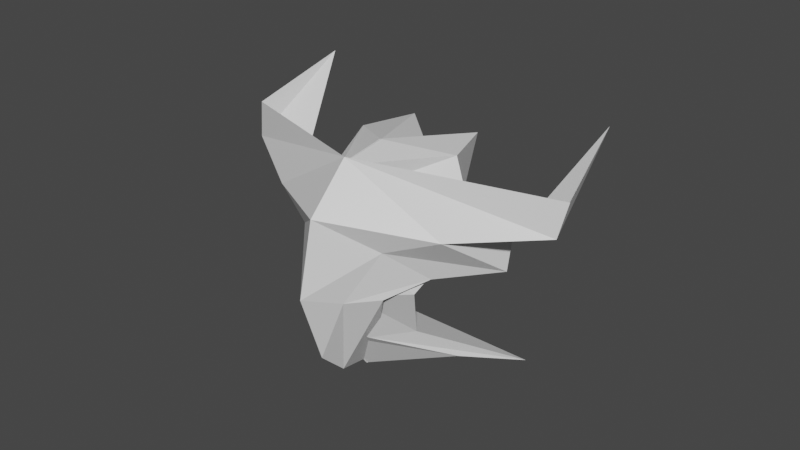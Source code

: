 # Source: boss3.blend  (saved by Blender 2.82.7; exported with 4.5.12 LTS)
import bpy
from mathutils import Matrix  # noqa: F401  (used for matrix-valued properties, if any)

bpy.ops.wm.read_factory_settings(use_empty=True)
scene = bpy.context.scene
scene.name = 'Scene'

# ---- collections
col_collection = bpy.data.collections.new('Collection'); scene.collection.children.link(col_collection)

# ---- materials (node trees are filled in below, after node groups)
mat_material_005 = bpy.data.materials.new('Material.005')
mat_material_005.alpha_threshold = 0.0
mat_material_005.use_transparent_shadow = False
mat_material_005.line_color = (0.0, 0.0, 0.0, 1.0)
mat_material_004 = bpy.data.materials.new('Material.004')
mat_material_004.alpha_threshold = 0.0
mat_material_004.use_transparent_shadow = False
mat_material_004.line_color = (0.0, 0.0, 0.0, 1.0)

# ---- material node trees
mat_material_005.use_nodes = True; mat_material_005.node_tree.nodes.clear()
_N = mat_material_005.node_tree.nodes; _L = mat_material_005.node_tree.links
n0 = _N.new('ShaderNodeOutputMaterial'); n0.name = 'Material Output'; n0.location = (300, 300)
n1 = _N.new('ShaderNodeBsdfPrincipled'); n1.name = 'Principled BSDF'; n1.location = (10, 300)
n1.distribution = 'GGX'
n1.subsurface_method = 'BURLEY'
n1.inputs[2].default_value = 0.4
n1.inputs[3].default_value = 1.45
n1.inputs[27].default_value = (0.0, 0.0, 0.0, 1.0)
n1.inputs[28].default_value = 1.0
_L.new(n1.outputs[0], n0.inputs[0])
n0.is_active_output = True
mat_material_004.use_nodes = True; mat_material_004.node_tree.nodes.clear()
_N = mat_material_004.node_tree.nodes; _L = mat_material_004.node_tree.links
n0 = _N.new('ShaderNodeOutputMaterial'); n0.name = 'Material Output'; n0.location = (300, 300)
n1 = _N.new('ShaderNodeBsdfPrincipled'); n1.name = 'Principled BSDF'; n1.location = (10, 300)
n1.distribution = 'GGX'
n1.subsurface_method = 'BURLEY'
n1.inputs[2].default_value = 0.4
n1.inputs[3].default_value = 1.45
n1.inputs[27].default_value = (0.0, 0.0, 0.0, 1.0)
n1.inputs[28].default_value = 1.0
_L.new(n1.outputs[0], n0.inputs[0])
n0.is_active_output = True

# ---- world
world_world = bpy.data.worlds.new('World'); scene.world = world_world
world_world.use_nodes = True; world_world.node_tree.nodes.clear()
_N = world_world.node_tree.nodes; _L = world_world.node_tree.links
n0 = _N.new('ShaderNodeOutputWorld'); n0.name = 'World Output'; n0.location = (300, 300)
n1 = _N.new('ShaderNodeBackground'); n1.name = 'Background'; n1.location = (10, 300)
n1.inputs[0].default_value = (0.05088, 0.05088, 0.05088, 1.0)
_L.new(n1.outputs[0], n0.inputs[0])
n0.is_active_output = True
world_world.color = (0.05088, 0.05088, 0.05088)
world_world.use_sun_shadow = False
world_world.sun_shadow_jitter_overblur = 0.0

# ---- meshes
me_cube_003 = bpy.data.meshes.new('Cube.003')
me_cube_003.from_pydata([(1.299, 0.06458, 0.1771), (0.9292, 0.1515, 0.0328), (0.5459, 0.6459, 0.1703), (0.3419, 0.5918, 0.5151), (1.203, -0.854, -0.1495), (1.341, -0.1992, 0.2676), (0.1592, 1.042, 0.4587), (0.3407, 0.915, 0.3045), (0.9192, 0.3942, -0.07398), (0.7034, 0.3771, 0.4616), (-1.299, 0.06458, 0.1771), (-0.9292, 0.1515, 0.0328), (0.0, 1.56, -0.04856), (-4.237e-08, 1.387, -0.3645), (0.0, 0.5459, 0.8984), (-0.5459, 0.6459, 0.1703), (-0.3419, 0.5918, 0.5151), (-1.203, -0.854, -0.1495), (0.0, 1.506, 0.2433), (-1.341, -0.1992, 0.2676), (-0.1592, 1.042, 0.4587), (-0.3407, 0.915, 0.3045), (0.0, 1.122, 0.6979), (-1.407e-08, 0.04189, 0.8047), (-0.9192, 0.3942, -0.07398), (-0.7034, 0.3771, 0.4616), (-0.5288, 1.159, -0.5723), (-0.1793, 0.04205, 0.4557), (-0.2782, -0.5327, -0.1462), (0.007411, -0.2774, -0.05818), (0.007411, 1.479, -0.3012), (0.007411, 0.1139, 0.8163), (-0.1577, 0.9748, 0.4086), (0.007411, 1.248, 0.3759), (0.007411, 0.4184, -0.09119), (-0.2782, -0.06655, -0.2514), (-0.1099, 0.5917, 0.6429), (0.007411, 0.6598, 0.7354), (0.007411, -0.3043, -0.5744), (-0.1552, 1.245, 0.02864), (0.007411, 1.313, 0.1211), (-0.8107, 1.015, -1.031), (-0.4099, -0.2759, 0.2026), (0.007411, -0.1881, 0.507), (0.007411, 0.9586, -0.491), (-0.4632, 0.7963, 0.1661), (-0.6496, 0.1765, 0.07886), (-0.3566, 1.075, -0.2021), (0.5345, 1.159, -0.5723), (0.185, 0.04205, 0.4557), (0.2839, -0.5327, -0.1462), (-0.001729, -0.2774, -0.05818), (-0.001728, 1.479, -0.3012), (-0.001729, 0.1139, 0.8163), (0.1634, 0.9748, 0.4086), (-0.001728, 1.248, 0.3759), (-0.001729, 0.4184, -0.09119), (0.2839, -0.06655, -0.2514), (0.1156, 0.5917, 0.6429), (-0.001728, 0.6598, 0.7354), (-0.001729, -0.3043, -0.5744), (0.1609, 1.245, 0.02864), (-0.001728, 1.313, 0.1211), (0.8164, 1.015, -1.031), (0.4156, -0.2759, 0.2026), (-0.001729, -0.1881, 0.507), (-0.001728, 0.9586, -0.491), (0.4689, 0.7963, 0.1661), (0.6553, 0.1765, 0.07886), (0.3623, 1.075, -0.2021)], [], [(2, 7, 6, 3), (3, 6, 22, 14), (7, 13, 12, 6), (4, 1, 0, 5), (8, 2, 3, 9), (9, 3, 14, 23), (6, 12, 18, 22), (0, 9, 23, 5), (1, 8, 9, 0), (15, 16, 20, 21), (16, 14, 22, 20), (21, 20, 12, 13), (17, 19, 10, 11), (24, 25, 16, 15), (25, 23, 14, 16), (20, 22, 18, 12), (10, 19, 23, 25), (11, 10, 25, 24), (38, 29, 28, 35), (46, 42, 27, 36), (44, 41, 26, 30), (42, 43, 31, 27), (36, 27, 31, 37), (39, 32, 33, 40), (47, 45, 32, 39), (44, 47, 41), (32, 36, 37, 33), (45, 46, 36, 32), (34, 38, 35, 46), (41, 47, 39, 26), (26, 39, 40, 30), (45, 34, 46), (47, 34, 45), (28, 29, 43, 42), (47, 44, 34), (35, 28, 42, 46), (60, 57, 50, 51), (68, 58, 49, 64), (66, 52, 48, 63), (64, 49, 53, 65), (58, 59, 53, 49), (61, 62, 55, 54), (69, 61, 54, 67), (66, 63, 69), (54, 55, 59, 58), (67, 54, 58, 68), (56, 68, 57, 60), (63, 48, 61, 69), (48, 52, 62, 61), (67, 68, 56), (69, 67, 56), (50, 64, 65, 51), (69, 56, 66), (57, 68, 64, 50)])
me_cube_003.polygons.foreach_set('material_index', [1, 1, 1, 1, 1, 1, 1, 1, 1, 1, 1, 1, 1, 1, 1, 1, 1, 1, 0, 0, 0, 0, 0, 0, 0, 0, 0, 0, 0, 0, 0, 0, 0, 0, 0, 0, 0, 0, 0, 0, 0, 0, 0, 0, 0, 0, 0, 0, 0, 0, 0, 0, 0, 0])
_uv = me_cube_003.uv_layers.new(name='UVMap')
_uv.uv.foreach_set('vector', [0.375, 0.625, 0.375, 0.6875, 0.625, 0.6875, 0.625, 0.625, 0.625, 0.625, 0.625, 0.6875, 0.75, 0.6875, 0.75, 0.625, 0.375, 0.6875, 0.375, 0.75, 0.625, 0.75, 0.625, 0.6875, 0.375, 0.375, 0.375, 0.5, 0.625, 0.5, 0.625, 0.375, 0.375, 0.5625, 0.375, 0.625, 0.625, 0.625, 0.625, 0.5625, 0.625, 0.5625, 0.625, 0.625, 0.75, 0.625, 0.75, 0.5625, 0.625, 0.6875, 0.625, 0.75, 0.75, 0.75, 0.75, 0.6875, 0.625, 0.5, 0.625, 0.5625, 0.75, 0.5625, 0.75, 0.5, 0.375, 0.5, 0.375, 0.5625, 0.625, 0.5625, 0.625, 0.5, 0.375, 0.625, 0.625, 0.625, 0.625, 0.6875, 0.375, 0.6875, 0.625, 0.625, 0.75, 0.625, 0.75, 0.6875, 0.625, 0.6875, 0.375, 0.6875, 0.625, 0.6875, 0.625, 0.75, 0.375, 0.75, 0.375, 0.375, 0.625, 0.375, 0.625, 0.5, 0.375, 0.5, 0.375, 0.5625, 0.625, 0.5625, 0.625, 0.625, 0.375, 0.625, 0.625, 0.5625, 0.75, 0.5625, 0.75, 0.625, 0.625, 0.625, 0.625, 0.6875, 0.75, 0.6875, 0.75, 0.75, 0.625, 0.75, 0.625, 0.5, 0.75, 0.5, 0.75, 0.5625, 0.625, 0.5625, 0.375, 0.5, 0.625, 0.5, 0.625, 0.5625, 0.375, 0.5625, 0.5632, 0.3743, 0.625, 0.3743, 0.625, 0.5, 0.5632, 0.5, 0.5632, 0.6266, 0.625, 0.6266, 0.625, 0.75, 0.5632, 0.75, 0.2493, 0.6266, 0.375, 0.6266, 0.375, 0.75, 0.2493, 0.75, 0.625, 0.6266, 0.7507, 0.6266, 0.7507, 0.75, 0.625, 0.75, 0.5632, 0.75, 0.625, 0.75, 0.625, 0.8757, 0.5632, 0.8757, 0.4375, 0.75, 0.5, 0.75, 0.5, 0.8757, 0.4375, 0.8757, 0.4375, 0.6266, 0.5, 0.6266, 0.5, 0.75, 0.4375, 0.75, 0.2493, 0.6266, 0.4375, 0.6266, 0.375, 0.6266, 0.5, 0.75, 0.5632, 0.75, 0.5632, 0.8757, 0.5, 0.8757, 0.5, 0.6266, 0.5632, 0.6266, 0.5632, 0.75, 0.5, 0.75, 0.0, 0.0, 0.5632, 0.3743, 0.5632, 0.5, 0.5632, 0.6266, 0.375, 0.6266, 0.4375, 0.6266, 0.4375, 0.75, 0.375, 0.75, 0.375, 0.75, 0.4375, 0.75, 0.4375, 0.8757, 0.375, 0.8757, 0.5, 0.6266, 0.0, 0.0, 0.5632, 0.6266, 0.4375, 0.6266, 0.0, 0.0, 0.5, 0.6266, 0.625, 0.5, 0.7507, 0.5, 0.7507, 0.6266, 0.625, 0.6266, 0.4375, 0.6266, 0.2493, 0.6266, 0.0, 0.0, 0.5632, 0.5, 0.625, 0.5, 0.625, 0.6266, 0.5632, 0.6266, 0.5632, 0.3743, 0.5632, 0.5, 0.625, 0.5, 0.625, 0.3743, 0.5632, 0.6266, 0.5632, 0.75, 0.625, 0.75, 0.625, 0.6266, 0.2493, 0.6266, 0.2493, 0.75, 0.375, 0.75, 0.375, 0.6266, 0.625, 0.6266, 0.625, 0.75, 0.7507, 0.75, 0.7507, 0.6266, 0.5632, 0.75, 0.5632, 0.8757, 0.625, 0.8757, 0.625, 0.75, 0.4375, 0.75, 0.4375, 0.8757, 0.5, 0.8757, 0.5, 0.75, 0.4375, 0.6266, 0.4375, 0.75, 0.5, 0.75, 0.5, 0.6266, 0.2493, 0.6266, 0.375, 0.6266, 0.4375, 0.6266, 0.5, 0.75, 0.5, 0.8757, 0.5632, 0.8757, 0.5632, 0.75, 0.5, 0.6266, 0.5, 0.75, 0.5632, 0.75, 0.5632, 0.6266, 0.0, 0.0, 0.5632, 0.6266, 0.5632, 0.5, 0.5632, 0.3743, 0.375, 0.6266, 0.375, 0.75, 0.4375, 0.75, 0.4375, 0.6266, 0.375, 0.75, 0.375, 0.8757, 0.4375, 0.8757, 0.4375, 0.75, 0.5, 0.6266, 0.5632, 0.6266, 0.0, 0.0, 0.4375, 0.6266, 0.5, 0.6266, 0.0, 0.0, 0.625, 0.5, 0.625, 0.6266, 0.7507, 0.6266, 0.7507, 0.5, 0.4375, 0.6266, 0.0, 0.0, 0.2493, 0.6266, 0.5632, 0.5, 0.5632, 0.6266, 0.625, 0.6266, 0.625, 0.5])
me_cube_003.materials.append(mat_material_005)
me_cube_003.materials.append(mat_material_004)
me_cube_003.use_remesh_preserve_volume = False
me_cube_003.use_remesh_preserve_attributes = False
me_cube_003.use_mirror_vertex_groups = False
me_cube_003.update()

# ---- objects
ob_cube_002 = bpy.data.objects.new('Cube.002', me_cube_003)

# ---- transforms, parenting, visibility, modifiers, constraints
ob_cube_002.location = (0.003492, 0.002827, 0.6133)
ob_cube_002.rotation_euler = (-0.9799, 1.354e-07, -3.142)
ob_cube_002.scale = (1.229, 1.096, 1.202)
ob_cube_002.lock_rotations_4d = False
ob_cube_002.empty_display_type = 'ARROWS'
ob_cube_002.lineart.crease_threshold = 0.0

# ---- collection membership
col_collection.objects.link(ob_cube_002)

# ---- scene / render settings (as saved in the file)
scene.frame_start = 1; scene.frame_end = 250; scene.frame_set(0)
scene.render.engine = 'BLENDER_EEVEE_NEXT'
scene.cycles.use_denoising = False
scene.cycles.samples = 128
scene.cycles.sampling_pattern = 'TABULATED_SOBOL'
scene.cycles.use_adaptive_sampling = False
scene.cycles.use_light_tree = False
scene.view_settings.view_transform = 'Filmic'
bpy.context.view_layer.update()

# ---- added for rendering (the .blend has no active camera and no usable light): camera, sun
cam_auto = bpy.data.cameras.new('AutoCamera')
cam_auto.lens = 50.0
cam_auto.sensor_width = 36.0
cam_auto.clip_end = 1000.0
ob_auto_camera = bpy.data.objects.new('AutoCamera', cam_auto)
scene.collection.objects.link(ob_auto_camera)
ob_auto_camera.location = (5.44394, -6.67501, 4.60038)
ob_auto_camera.rotation_euler = (1.09748, -7.21219e-08, 0.694738)
scene.camera = ob_auto_camera
light_auto_sun = bpy.data.lights.new('AutoSun', 'SUN')
light_auto_sun.energy = 3.0
light_auto_sun.angle = 0.0523599
ob_auto_sun = bpy.data.objects.new('AutoSun', light_auto_sun)
scene.collection.objects.link(ob_auto_sun)
ob_auto_sun.rotation_euler = (0.872665, 0.174533, 0.523599)
bpy.context.view_layer.update()
